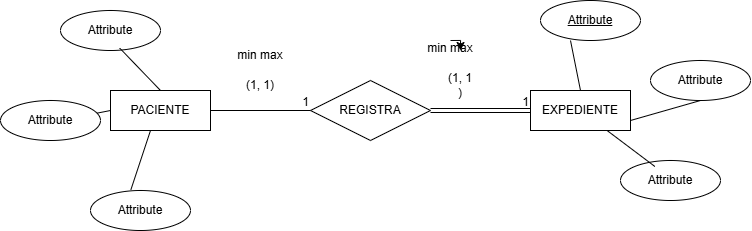

The diagram above was exported from draw.io. Its source (the exported page's mxGraphModel, read from the mxfile embedded in the PNG):
<mxGraphModel dx="773" dy="643" grid="1" gridSize="10" guides="1" tooltips="1" connect="1" arrows="1" fold="1" page="1" pageScale="1" pageWidth="827" pageHeight="1169" math="0" shadow="0">
  <root>
    <mxCell id="0" />
    <mxCell id="1" parent="0" />
    <mxCell id="KP9Z3ac4EjiIGjbr1s3D-1" parent="1" style="ellipse;whiteSpace=wrap;html=1;align=center;" value="Attribute" vertex="1">
      <mxGeometry height="40" width="100" x="90" y="120" as="geometry" />
    </mxCell>
    <mxCell id="KP9Z3ac4EjiIGjbr1s3D-2" parent="1" style="shape=rhombus;perimeter=rhombusPerimeter;whiteSpace=wrap;html=1;align=center;" value="REGISTRA" vertex="1">
      <mxGeometry height="60" width="120" x="340" y="190" as="geometry" />
    </mxCell>
    <mxCell id="KP9Z3ac4EjiIGjbr1s3D-3" parent="1" style="ellipse;whiteSpace=wrap;html=1;align=center;" value="Attribute" vertex="1">
      <mxGeometry height="40" width="100" x="680" y="170" as="geometry" />
    </mxCell>
    <mxCell id="KP9Z3ac4EjiIGjbr1s3D-4" parent="1" style="ellipse;whiteSpace=wrap;html=1;align=center;fontStyle=4;" value="Attribute" vertex="1">
      <mxGeometry height="40" width="100" x="570" y="110" as="geometry" />
    </mxCell>
    <mxCell id="KP9Z3ac4EjiIGjbr1s3D-5" parent="1" style="whiteSpace=wrap;html=1;align=center;" value="PACIENTE" vertex="1">
      <mxGeometry height="40" width="100" x="140" y="200" as="geometry" />
    </mxCell>
    <mxCell id="KP9Z3ac4EjiIGjbr1s3D-6" parent="1" style="whiteSpace=wrap;html=1;align=center;" value="EXPEDIENTE" vertex="1">
      <mxGeometry height="40" width="100" x="560" y="200" as="geometry" />
    </mxCell>
    <mxCell id="KP9Z3ac4EjiIGjbr1s3D-9" edge="1" parent="1" source="KP9Z3ac4EjiIGjbr1s3D-2" style="shape=link;html=1;rounded=0;exitX=1;exitY=0.5;exitDx=0;exitDy=0;entryX=0;entryY=0.5;entryDx=0;entryDy=0;" target="KP9Z3ac4EjiIGjbr1s3D-6" value="">
      <mxGeometry relative="1" as="geometry">
        <mxPoint x="330" y="270" as="sourcePoint" />
        <mxPoint x="490" y="270" as="targetPoint" />
      </mxGeometry>
    </mxCell>
    <mxCell id="KP9Z3ac4EjiIGjbr1s3D-10" connectable="0" parent="KP9Z3ac4EjiIGjbr1s3D-9" style="resizable=0;html=1;whiteSpace=wrap;align=right;verticalAlign=bottom;" value="1" vertex="1">
      <mxGeometry relative="1" x="1" as="geometry" />
    </mxCell>
    <mxCell id="KP9Z3ac4EjiIGjbr1s3D-11" edge="1" parent="1" source="KP9Z3ac4EjiIGjbr1s3D-5" style="endArrow=none;html=1;rounded=0;entryX=0;entryY=0.5;entryDx=0;entryDy=0;" target="KP9Z3ac4EjiIGjbr1s3D-2" value="">
      <mxGeometry relative="1" as="geometry">
        <mxPoint x="190" y="250" as="sourcePoint" />
        <mxPoint x="350" y="250" as="targetPoint" />
      </mxGeometry>
    </mxCell>
    <mxCell id="KP9Z3ac4EjiIGjbr1s3D-12" connectable="0" parent="KP9Z3ac4EjiIGjbr1s3D-11" style="resizable=0;html=1;whiteSpace=wrap;align=right;verticalAlign=bottom;" value="1" vertex="1">
      <mxGeometry relative="1" x="1" as="geometry" />
    </mxCell>
    <mxCell id="KP9Z3ac4EjiIGjbr1s3D-13" parent="1" style="text;html=1;whiteSpace=wrap;strokeColor=none;fillColor=none;align=center;verticalAlign=middle;rounded=0;" value="min max" vertex="1">
      <mxGeometry height="30" width="60" x="260" y="150" as="geometry" />
    </mxCell>
    <mxCell id="KP9Z3ac4EjiIGjbr1s3D-15" edge="1" parent="1" source="KP9Z3ac4EjiIGjbr1s3D-14" style="edgeStyle=orthogonalEdgeStyle;rounded=0;orthogonalLoop=1;jettySize=auto;html=1;exitX=0.5;exitY=0;exitDx=0;exitDy=0;">
      <mxGeometry relative="1" as="geometry">
        <mxPoint x="490" y="160" as="targetPoint" />
      </mxGeometry>
    </mxCell>
    <mxCell id="KP9Z3ac4EjiIGjbr1s3D-14" parent="1" style="text;html=1;whiteSpace=wrap;strokeColor=none;fillColor=none;align=center;verticalAlign=middle;rounded=0;" value="min max&lt;div&gt;&lt;br&gt;&lt;/div&gt;" vertex="1">
      <mxGeometry height="30" width="60" x="450" y="150" as="geometry" />
    </mxCell>
    <mxCell id="KP9Z3ac4EjiIGjbr1s3D-16" parent="1" style="text;html=1;whiteSpace=wrap;strokeColor=none;fillColor=none;align=center;verticalAlign=middle;rounded=0;" value="(1, 1)" vertex="1">
      <mxGeometry height="30" width="60" x="260" y="180" as="geometry" />
    </mxCell>
    <mxCell id="KP9Z3ac4EjiIGjbr1s3D-17" parent="1" style="text;html=1;whiteSpace=wrap;strokeColor=none;fillColor=none;align=center;verticalAlign=middle;rounded=0;" value="(1, 1&lt;div&gt;)&lt;/div&gt;" vertex="1">
      <mxGeometry height="30" width="60" x="460" y="180" as="geometry" />
    </mxCell>
    <mxCell id="KP9Z3ac4EjiIGjbr1s3D-19" parent="1" style="ellipse;whiteSpace=wrap;html=1;align=center;" value="Attribute" vertex="1">
      <mxGeometry height="40" width="100" x="650" y="270" as="geometry" />
    </mxCell>
    <mxCell id="KP9Z3ac4EjiIGjbr1s3D-20" parent="1" style="ellipse;whiteSpace=wrap;html=1;align=center;" value="Attribute" vertex="1">
      <mxGeometry height="40" width="100" x="120" y="300" as="geometry" />
    </mxCell>
    <mxCell id="KP9Z3ac4EjiIGjbr1s3D-21" parent="1" style="ellipse;whiteSpace=wrap;html=1;align=center;" value="Attribute" vertex="1">
      <mxGeometry height="40" width="100" x="30" y="210" as="geometry" />
    </mxCell>
    <mxCell id="KP9Z3ac4EjiIGjbr1s3D-22" edge="1" parent="1" source="KP9Z3ac4EjiIGjbr1s3D-5" style="endArrow=none;html=1;rounded=0;entryX=0.592;entryY=0.94;entryDx=0;entryDy=0;entryPerimeter=0;exitX=0.5;exitY=0;exitDx=0;exitDy=0;" target="KP9Z3ac4EjiIGjbr1s3D-1" value="">
      <mxGeometry height="50" relative="1" width="50" as="geometry">
        <mxPoint x="390" y="280" as="sourcePoint" />
        <mxPoint x="440" y="230" as="targetPoint" />
      </mxGeometry>
    </mxCell>
    <mxCell id="KP9Z3ac4EjiIGjbr1s3D-23" edge="1" parent="1" source="KP9Z3ac4EjiIGjbr1s3D-19" style="endArrow=none;html=1;rounded=0;exitX=0.344;exitY=0.15;exitDx=0;exitDy=0;exitPerimeter=0;" target="KP9Z3ac4EjiIGjbr1s3D-6" value="">
      <mxGeometry height="50" relative="1" width="50" as="geometry">
        <mxPoint x="390" y="280" as="sourcePoint" />
        <mxPoint x="440" y="230" as="targetPoint" />
      </mxGeometry>
    </mxCell>
    <mxCell id="KP9Z3ac4EjiIGjbr1s3D-24" edge="1" parent="1" source="KP9Z3ac4EjiIGjbr1s3D-6" style="endArrow=none;html=1;rounded=0;exitX=0.5;exitY=0;exitDx=0;exitDy=0;" value="">
      <mxGeometry height="50" relative="1" width="50" as="geometry">
        <mxPoint x="550" y="200" as="sourcePoint" />
        <mxPoint x="600" y="150" as="targetPoint" />
      </mxGeometry>
    </mxCell>
    <mxCell id="KP9Z3ac4EjiIGjbr1s3D-25" edge="1" parent="1" source="KP9Z3ac4EjiIGjbr1s3D-21" style="endArrow=none;html=1;rounded=0;entryX=0;entryY=0.5;entryDx=0;entryDy=0;" target="KP9Z3ac4EjiIGjbr1s3D-5" value="">
      <mxGeometry height="50" relative="1" width="50" as="geometry">
        <mxPoint x="390" y="280" as="sourcePoint" />
        <mxPoint x="440" y="230" as="targetPoint" />
      </mxGeometry>
    </mxCell>
    <mxCell id="KP9Z3ac4EjiIGjbr1s3D-26" edge="1" parent="1" source="KP9Z3ac4EjiIGjbr1s3D-20" style="endArrow=none;html=1;rounded=0;exitX=0.404;exitY=-0.02;exitDx=0;exitDy=0;exitPerimeter=0;" value="">
      <mxGeometry height="50" relative="1" width="50" as="geometry">
        <mxPoint x="130" y="290" as="sourcePoint" />
        <mxPoint x="180" y="240" as="targetPoint" />
      </mxGeometry>
    </mxCell>
    <mxCell id="KP9Z3ac4EjiIGjbr1s3D-27" edge="1" parent="1" source="KP9Z3ac4EjiIGjbr1s3D-6" style="endArrow=none;html=1;rounded=0;entryX=0.5;entryY=1;entryDx=0;entryDy=0;exitX=1;exitY=0.75;exitDx=0;exitDy=0;" target="KP9Z3ac4EjiIGjbr1s3D-3" value="">
      <mxGeometry height="50" relative="1" width="50" as="geometry">
        <mxPoint x="390" y="280" as="sourcePoint" />
        <mxPoint x="440" y="230" as="targetPoint" />
      </mxGeometry>
    </mxCell>
  </root>
</mxGraphModel>